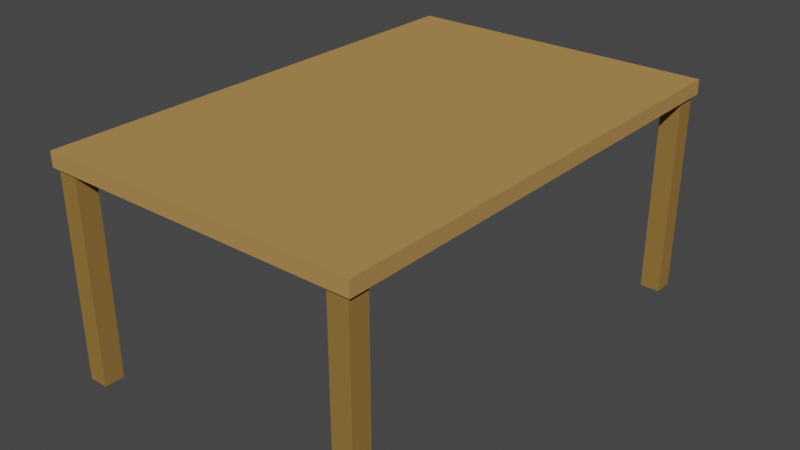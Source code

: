 # Source: Table.blend  (saved by Blender 2.81.16; exported with 4.5.12 LTS)
import bpy
from mathutils import Matrix  # noqa: F401  (used for matrix-valued properties, if any)

bpy.ops.wm.read_factory_settings(use_empty=True)
scene = bpy.context.scene
scene.name = 'Scene'

# ---- collections
col_collection = bpy.data.collections.new('Collection'); scene.collection.children.link(col_collection)

# ---- materials (node trees are filled in below, after node groups)
mat_table_legs = bpy.data.materials.new('Table Legs')
mat_table_legs.use_transparent_shadow = False
mat_table_legs.diffuse_color = (0.2957, 0.1695, 0.04805, 1.0)
mat_table_legs.roughness = 1.0
mat_table = bpy.data.materials.new('Table')
mat_table.use_transparent_shadow = False
mat_table.diffuse_color = (0.448, 0.2558, 0.086, 1.0)
mat_table.roughness = 0.2

# ---- material node trees

# ---- world
world_world = bpy.data.worlds.new('World'); scene.world = world_world
world_world.use_nodes = True; world_world.node_tree.nodes.clear()
_N = world_world.node_tree.nodes; _L = world_world.node_tree.links
n0 = _N.new('ShaderNodeOutputWorld'); n0.name = 'World Output'; n0.location = (300, 300)
n1 = _N.new('ShaderNodeBackground'); n1.name = 'Background'; n1.location = (10, 300)
n1.inputs[0].default_value = (0.05088, 0.05088, 0.05088, 1.0)
_L.new(n1.outputs[0], n0.inputs[0])
n0.is_active_output = True
world_world.color = (0.05088, 0.05088, 0.05088)
world_world.use_sun_shadow = False
world_world.sun_shadow_jitter_overblur = 0.0

# ---- meshes
me_cube_001 = bpy.data.meshes.new('Cube.001')
me_cube_001.from_pydata([(-0.5945, -0.5945, -6.15), (-0.5945, -0.5945, 6.15), (-0.5945, 0.5945, -6.15), (-0.5945, 0.5945, 6.15), (0.5945, -0.5945, -6.15), (0.5945, -0.5945, 6.15), (0.5945, 0.5945, -6.15), (0.5945, 0.5945, 6.15), (18.11, -0.5945, -6.15), (18.11, -0.5945, 6.15), (18.11, 0.5945, -6.15), (18.11, 0.5945, 6.15), (16.92, -0.5945, -6.15), (16.92, -0.5945, 6.15), (16.92, 0.5945, -6.15), (16.92, 0.5945, 6.15), (-0.5945, 28.0, -6.15), (-0.5945, 28.0, 6.15), (-0.5945, 26.82, -6.15), (-0.5945, 26.82, 6.15), (0.5945, 28.0, -6.15), (0.5945, 28.0, 6.15), (0.5945, 26.82, -6.15), (0.5945, 26.82, 6.15), (18.11, 28.0, -6.15), (18.11, 28.0, 6.15), (18.11, 26.82, -6.15), (18.11, 26.82, 6.15), (16.92, 28.0, -6.15), (16.92, 28.0, 6.15), (16.92, 26.82, -6.15), (16.92, 26.82, 6.15)], [], [(0, 1, 3, 2), (2, 3, 7, 6), (6, 7, 5, 4), (4, 5, 1, 0), (2, 6, 4, 0), (7, 3, 1, 5), (8, 10, 11, 9), (10, 14, 15, 11), (14, 12, 13, 15), (12, 8, 9, 13), (10, 8, 12, 14), (15, 13, 9, 11), (16, 18, 19, 17), (18, 22, 23, 19), (22, 20, 21, 23), (20, 16, 17, 21), (18, 16, 20, 22), (23, 21, 17, 19), (24, 25, 27, 26), (26, 27, 31, 30), (30, 31, 29, 28), (28, 29, 25, 24), (26, 30, 28, 24), (31, 27, 25, 29)])
_uv = me_cube_001.uv_layers.new(name='UVMap')
_uv.uv.foreach_set('vector', [0.375, 0.0, 0.625, 0.0, 0.625, 0.25, 0.375, 0.25, 0.375, 0.25, 0.625, 0.25, 0.625, 0.5, 0.375, 0.5, 0.375, 0.5, 0.625, 0.5, 0.625, 0.75, 0.375, 0.75, 0.375, 0.75, 0.625, 0.75, 0.625, 1.0, 0.375, 1.0, 0.125, 0.5, 0.375, 0.5, 0.375, 0.75, 0.125, 0.75, 0.625, 0.5, 0.875, 0.5, 0.875, 0.75, 0.625, 0.75, 0.375, 0.0, 0.375, 0.25, 0.625, 0.25, 0.625, 0.0, 0.375, 0.25, 0.375, 0.5, 0.625, 0.5, 0.625, 0.25, 0.375, 0.5, 0.375, 0.75, 0.625, 0.75, 0.625, 0.5, 0.375, 0.75, 0.375, 1.0, 0.625, 1.0, 0.625, 0.75, 0.125, 0.5, 0.125, 0.75, 0.375, 0.75, 0.375, 0.5, 0.625, 0.5, 0.625, 0.75, 0.875, 0.75, 0.875, 0.5, 0.375, 0.0, 0.375, 0.25, 0.625, 0.25, 0.625, 0.0, 0.375, 0.25, 0.375, 0.5, 0.625, 0.5, 0.625, 0.25, 0.375, 0.5, 0.375, 0.75, 0.625, 0.75, 0.625, 0.5, 0.375, 0.75, 0.375, 1.0, 0.625, 1.0, 0.625, 0.75, 0.125, 0.5, 0.125, 0.75, 0.375, 0.75, 0.375, 0.5, 0.625, 0.5, 0.625, 0.75, 0.875, 0.75, 0.875, 0.5, 0.375, 0.0, 0.625, 0.0, 0.625, 0.25, 0.375, 0.25, 0.375, 0.25, 0.625, 0.25, 0.625, 0.5, 0.375, 0.5, 0.375, 0.5, 0.625, 0.5, 0.625, 0.75, 0.375, 0.75, 0.375, 0.75, 0.625, 0.75, 0.625, 1.0, 0.375, 1.0, 0.125, 0.5, 0.375, 0.5, 0.375, 0.75, 0.125, 0.75, 0.625, 0.5, 0.875, 0.5, 0.875, 0.75, 0.625, 0.75])
me_cube_001.materials.append(mat_table_legs)
me_cube_001.use_remesh_fix_poles = True
me_cube_001.use_remesh_preserve_attributes = False
me_cube_001.use_mirror_vertex_groups = False
me_cube_001.update()
me_cube = bpy.data.meshes.new('Cube')
me_cube.from_pydata([(-1.0, -1.0, -1.0), (-1.0, -1.0, 1.0), (-1.0, 1.0, -1.0), (-1.0, 1.0, 1.0), (1.0, -1.0, -1.0), (1.0, -1.0, 1.0), (1.0, 1.0, -1.0), (1.0, 1.0, 1.0)], [], [(0, 1, 3, 2), (2, 3, 7, 6), (6, 7, 5, 4), (4, 5, 1, 0), (2, 6, 4, 0), (7, 3, 1, 5)])
_uv = me_cube.uv_layers.new(name='UVMap')
_uv.uv.foreach_set('vector', [0.375, 0.0, 0.625, 0.0, 0.625, 0.25, 0.375, 0.25, 0.375, 0.25, 0.625, 0.25, 0.625, 0.5, 0.375, 0.5, 0.375, 0.5, 0.625, 0.5, 0.625, 0.75, 0.375, 0.75, 0.375, 0.75, 0.625, 0.75, 0.625, 1.0, 0.375, 1.0, 0.125, 0.5, 0.375, 0.5, 0.375, 0.75, 0.125, 0.75, 0.625, 0.5, 0.875, 0.5, 0.875, 0.75, 0.625, 0.75])
me_cube.materials.append(mat_table)
me_cube.use_remesh_fix_poles = True
me_cube.use_remesh_preserve_attributes = False
me_cube.use_mirror_vertex_groups = False
me_cube.update()

# ---- objects
ob_legs = bpy.data.objects.new('Legs', me_cube_001)
ob_top = bpy.data.objects.new('Top', me_cube)

# ---- transforms, parenting, visibility, modifiers, constraints
ob_legs.location = (-3.55, -5.844, 2.267)
ob_legs.scale = (0.4095, 0.4095, 0.4095)
ob_legs.lineart.crease_threshold = 0.0
ob_top.location = (0.02428, -0.2154, 4.936)
ob_top.scale = (3.934, 5.949, 0.181)
ob_top.lineart.crease_threshold = 0.0

# ---- collection membership
col_collection.objects.link(ob_legs)
col_collection.objects.link(ob_top)

# ---- scene / render settings (as saved in the file)
scene.frame_start = 1; scene.frame_end = 250; scene.frame_set(1)
scene.render.engine = 'BLENDER_EEVEE_NEXT'
scene.cycles.use_denoising = False
scene.cycles.samples = 128
scene.cycles.sampling_pattern = 'TABULATED_SOBOL'
scene.cycles.use_adaptive_sampling = False
scene.cycles.use_light_tree = False
scene.view_settings.view_transform = 'Filmic'
bpy.context.view_layer.update()

# ---- added for rendering (the .blend has no active camera and no usable light): camera, sun
cam_auto = bpy.data.cameras.new('AutoCamera')
cam_auto.lens = 50.0
cam_auto.sensor_width = 36.0
cam_auto.clip_end = 1000.0
ob_auto_camera = bpy.data.objects.new('AutoCamera', cam_auto)
scene.collection.objects.link(ob_auto_camera)
ob_auto_camera.location = (14.1255, -17.1369, 13.7138)
ob_auto_camera.rotation_euler = (1.09748, -7.21219e-08, 0.694738)
scene.camera = ob_auto_camera
light_auto_sun = bpy.data.lights.new('AutoSun', 'SUN')
light_auto_sun.energy = 3.0
light_auto_sun.angle = 0.0523599
ob_auto_sun = bpy.data.objects.new('AutoSun', light_auto_sun)
scene.collection.objects.link(ob_auto_sun)
ob_auto_sun.rotation_euler = (0.872665, 0.174533, 0.523599)
bpy.context.view_layer.update()
